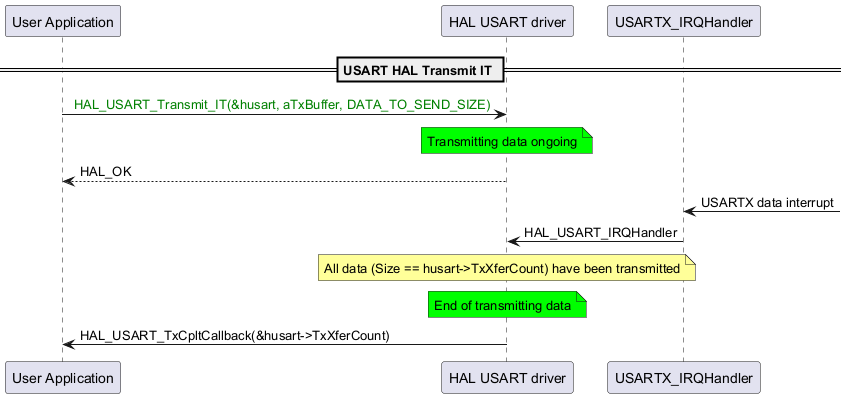

The diagram above was rendered by PlantUML. Its source (embedded in the PNG):
@startuml
participant "User Application" as p1
participant "HAL USART driver" as p2
participant "USARTX_IRQHandler" as p3
== USART HAL Transmit IT ==

p1->p2: <color: green> HAL_USART_Transmit_IT(&husart, aTxBuffer, DATA_TO_SEND_SIZE)
note over p2 #00FF00
Transmitting data ongoing
end note
p2-->p1: HAL_OK
p3<-: USARTX data interrupt
p3->p2: HAL_USART_IRQHandler
note over p2 #FFFF99
All data (Size == husart->TxXferCount) have been transmitted
end note
note over p2 #00FF00
End of transmitting data
end note
p2->p1: HAL_USART_TxCpltCallback(&husart->TxXferCount)

@enduml